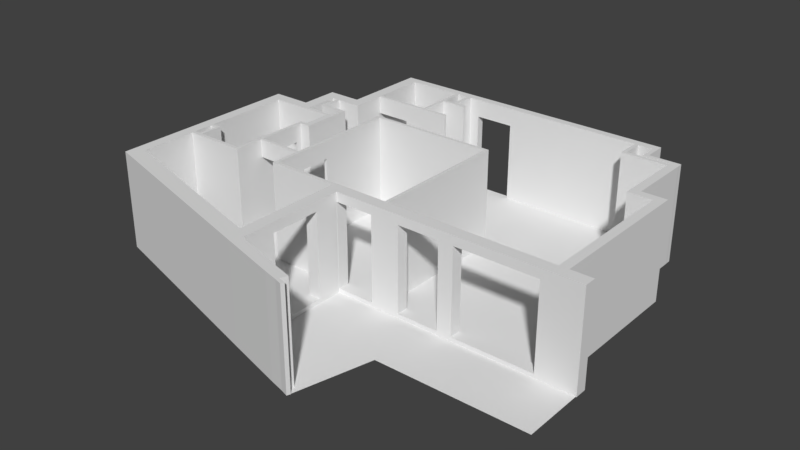 # Source: appartement6.blend  (saved by Blender 2.79.0; exported with 4.5.12 LTS)
import bpy
from mathutils import Matrix  # noqa: F401  (used for matrix-valued properties, if any)

bpy.ops.wm.read_factory_settings(use_empty=True)
scene = bpy.context.scene
scene.name = 'Scene'

# ---- collections
col_collection_1 = bpy.data.collections.new('Collection 1'); scene.collection.children.link(col_collection_1)

# ---- world
world_world = bpy.data.worlds.new('World'); scene.world = world_world
world_world.color = (0.05088, 0.05088, 0.05088)
world_world.use_sun_shadow = False
world_world.sun_shadow_jitter_overblur = 0.0
world_world.cycles.sampling_method = 'MANUAL'

# ---- meshes
me_plane_007 = bpy.data.meshes.new('Plane.007')
me_plane_007.from_pydata([(378.4, -290.3, 6.348e-06), (378.4, -136.3, 6.348e-06), (578.4, -290.3, 6.348e-06), (578.4, -136.3, 6.348e-06), (378.4, -290.3, 6.348e-06), (378.4, -136.3, 6.348e-06), (-41.08, -290.3, 6.348e-06), (-41.08, -136.3, 6.348e-06), (198.0, -136.3, 6.348e-06), (198.0, -290.3, 6.348e-06), (-41.08, -430.4, 6.348e-06), (149.3, -483.0, 7.788e-06)], [], [(0, 2, 3, 1), (1, 0, 4, 5), (9, 8, 7, 6), (0, 1, 8, 9), (11, 9, 6, 10)])
me_plane_007.use_remesh_preserve_volume = False
me_plane_007.use_remesh_preserve_attributes = False
me_plane_007.use_mirror_vertex_groups = False
me_plane_007.update()
me_plane_006 = bpy.data.meshes.new('Plane.006')
me_plane_006.from_pydata([(-188.3, -85.02, -7.51e-12), (100.0, -85.02, 0.0), (-188.3, 76.7, 1.777e-05), (100.0, 76.7, 1.777e-05), (22.43, -85.02, -2.021e-12), (22.43, 76.7, 1.777e-05), (100.0, 99.86, 4.74e-05), (22.43, 99.86, 4.74e-05)], [], [(4, 5, 3, 1), (0, 2, 5, 4), (3, 5, 7, 6)])
me_plane_006.use_remesh_preserve_volume = False
me_plane_006.use_remesh_preserve_attributes = False
me_plane_006.use_mirror_vertex_groups = False
me_plane_006.update()
me_plane_005 = bpy.data.meshes.new('Plane.005')
me_plane_005.from_pydata([(-50.55, -85.02, 0.0), (100.0, -85.02, 0.0), (-50.55, 62.81, 0.0), (100.0, 62.81, 0.0), (-50.55, 487.8, 0.0004424), (100.0, 487.8, 0.0004424), (30.3, -85.02, 0.0), (30.3, 62.81, 0.0), (30.3, 487.8, 0.0004424), (100.0, -23.65, 0.0), (-50.55, -23.65, 0.0), (30.3, -23.65, 0.0), (-163.8, 62.81, -1.309e-11), (-163.8, -23.65, -1.309e-11), (-163.8, 487.8, 0.0004424), (100.0, 189.6, 0.000132), (-50.55, 189.6, 0.000132), (30.3, 189.6, 0.000132), (-163.8, 189.6, 0.000132), (-50.55, 552.6, 0.0005099), (30.3, 552.6, 0.0005099), (-163.8, 552.6, 0.0005099)], [], [(11, 7, 3, 9), (17, 8, 5, 15), (16, 4, 8, 17), (10, 2, 7, 11), (0, 10, 11, 6), (6, 11, 9, 1), (2, 10, 13, 12), (16, 18, 14, 4), (2, 12, 18, 16), (2, 16, 17, 7), (7, 17, 15, 3), (14, 21, 19, 4), (4, 19, 20, 8)])
me_plane_005.use_remesh_preserve_volume = False
me_plane_005.use_remesh_preserve_attributes = False
me_plane_005.use_mirror_vertex_groups = False
me_plane_005.update()
me_plane_004 = bpy.data.meshes.new('Plane.004')
me_plane_004.from_pydata([(-5.748, -85.02, -2.355e-11), (104.2, -85.02, 5.76e-11), (-5.748, 136.2, 9.384e-05), (104.2, 136.2, 9.384e-05), (-370.7, -85.02, -1.771e-11), (-370.7, 136.2, 9.384e-05), (-5.748, 784.6, 0.0009235), (-370.7, 784.6, 0.0009235), (-160.6, 136.2, 9.384e-05), (-160.6, -85.02, -7.516e-12), (-160.6, 784.6, 0.0009235), (-370.7, -105.0, -2.559e-05), (-160.6, -105.0, -2.559e-05), (19.62, -85.02, -5.236e-11), (19.62, 136.2, 9.384e-05), (-81.51, -85.02, -1.102e-11), (-81.51, 136.2, 9.384e-05), (-81.51, 784.6, 0.0009235), (-5.748, -165.5, -0.000103), (19.62, -165.5, -0.000103), (-81.51, -165.5, -0.000103), (-5.748, 213.2, 0.0001924), (-370.7, 213.2, 0.0001924), (-160.6, 213.2, 0.0001924), (-81.51, 213.2, 0.0001924), (-583.0, -85.02, -6.953e-12), (-647.8, 136.2, 9.384e-05), (-577.0, -105.0, -2.559e-05), (-669.4, 213.2, 0.0001924), (-370.7, -276.6, -0.0002451), (-528.4, -276.6, -0.0002451), (-5.748, 712.7, 0.0008316), (-160.6, 712.7, 0.0008316), (-81.51, 712.7, 0.0008316), (-370.7, 712.7, 0.0008316), (7.564, 784.6, 0.0009235), (7.564, 712.7, 0.0008316)], [], [(13, 14, 3, 1), (9, 4, 5, 8), (33, 17, 6, 31), (34, 7, 10, 32), (15, 9, 8, 16), (9, 12, 11, 4), (0, 2, 14, 13), (0, 15, 16, 2), (32, 10, 17, 33), (13, 19, 18, 0), (0, 18, 20, 15), (8, 23, 24, 16), (5, 22, 23, 8), (16, 24, 21, 2), (11, 27, 25, 4), (5, 26, 28, 22), (4, 25, 26, 5), (11, 29, 30, 27), (23, 32, 33, 24), (22, 34, 32, 23), (24, 33, 31, 21), (31, 6, 35, 36)])
me_plane_004.use_remesh_preserve_volume = False
me_plane_004.use_remesh_preserve_attributes = False
me_plane_004.use_mirror_vertex_groups = False
me_plane_004.update()
me_plane_001 = bpy.data.meshes.new('Plane.001')
me_plane_001.from_pydata([(-54.0, -85.02, 0.0), (100.0, -85.02, 0.0), (-54.0, 62.81, 0.0), (100.0, 62.81, 0.0)], [], [(0, 2, 3, 1)])
me_plane_001.use_remesh_preserve_volume = False
me_plane_001.use_remesh_preserve_attributes = False
me_plane_001.use_mirror_vertex_groups = False
me_plane_001.update()
me_plane_003 = bpy.data.meshes.new('Plane.003')
me_plane_003.from_pydata([(-16.7, -10.57, 0.0), (13.3, -10.57, 0.0), (-16.7, 9.22, 0.0), (13.3, 9.22, 0.0), (-16.7, -241.8, 0.0), (13.3, -241.8, 0.0), (-16.7, -211.3, 0.0), (13.3, -211.3, 0.0), (-103.5, -241.8, 0.0), (-103.5, -211.3, 0.0), (-71.92, -211.3, 0.0), (-71.92, -241.8, 0.0), (-103.5, -340.0, 0.0), (-71.92, -340.0, 0.0), (-103.5, -310.7, 0.0), (-71.92, -310.7, 0.0), (-203.6, -340.0, 0.0), (-203.6, -310.7, 0.0), (-174.4, -310.7, 0.0), (-174.4, -340.0, 0.0), (-203.6, -773.4, 0.0), (-174.4, -773.4, 0.0), (-203.6, -806.7, 0.0), (226.4, -10.57, 0.0), (226.4, 9.22, 0.0), (189.7, -10.57, 0.0), (189.7, 9.22, 0.0), (201.0, -10.57, 0.0), (201.0, 9.22, 0.0), (189.7, -75.82, 0.0), (201.0, -75.82, 0.0), (189.7, -66.97, 0.0), (201.0, -66.97, 0.0), (226.3, -75.82, 0.0), (226.3, -66.97, 0.0), (153.0, -75.82, 0.0), (153.0, -66.97, 0.0), (153.1, 9.22, 0.0), (153.1, -10.57, 0.0), (161.7, -10.57, 0.0), (161.7, 9.22, 0.0), (161.7, -66.97, 0.0), (161.7, -75.82, 0.0), (153.0, -154.7, 0.0), (161.7, -154.7, 0.0), (153.0, -147.3, 0.0), (161.7, -147.3, 0.0), (509.1, -998.4, -8.156e-10), (-188.3, -804.1, 0.0), (286.8, -939.3, 0.0), (455.2, -983.6, -8.156e-10), (225.6, -154.7, 0.0), (225.6, -147.3, 0.0), (490.5, -993.1, -8.156e-10), (308.2, -942.4, -5.401e-11), (-203.6, -801.4, 0.0), (487.2, -1001.0, -8.156e-10), (103.2, -154.7, 0.0), (103.2, -147.3, 0.0), (497.1, -976.5, -8.156e-10), (451.9, -991.9, -8.156e-10), (461.8, -967.0, -8.156e-10), (-174.4, -331.8, 0.0), (-203.6, -790.9, 0.0), (-103.5, -331.8, 0.0), (-71.92, -331.8, 0.0), (-203.6, -331.8, 0.0), (-182.7, -791.8, 0.0), (13.3, -340.0, 0.0), (13.3, -331.8, 0.0), (-4.626, -331.8, 0.0), (-4.626, -340.0, 0.0), (13.3, -420.8, 0.0), (-4.626, -420.8, 0.0), (13.3, -411.1, 0.0), (-4.626, -411.1, 0.0), (-23.62, -420.8, 0.0), (-23.62, -411.1, 0.0), (-15.31, -420.8, 0.0), (-15.31, -411.1, 0.0), (-23.62, -435.9, 0.0), (-15.31, -435.9, 0.0), (6.132, -331.8, 0.0), (6.132, -340.0, 0.0), (6.132, -420.8, 0.0), (6.132, -411.1, 0.0), (13.3, -289.3, 0.0), (6.132, -289.3, 0.0), (6.132, -297.4, 0.0), (13.3, -297.4, 0.0), (-58.69, -289.3, 0.0), (-58.69, -297.4, 0.0), (-58.56, -241.8, 0.0), (-58.56, -211.3, 0.0), (-50.21, -241.8, 0.0), (-50.21, -211.3, 0.0), (-50.04, -297.4, 0.0), (-50.04, -289.3, 0.0), (-203.6, -562.1, 0.0), (-174.4, -562.1, 0.0), (-203.6, -570.2, 0.0), (-174.4, -570.2, 0.0), (-148.9, -562.1, 0.0), (-148.9, -570.2, 0.0), (-156.5, -570.2, 0.0), (-156.5, -562.1, 0.0), (-203.6, -621.0, 0.0), (-174.4, -621.0, 0.0), (-203.6, -630.5, 0.0), (-174.4, -630.5, 0.0), (-15.31, -621.0, 0.0), (-15.31, -630.5, 0.0), (-156.8, -630.5, 0.0), (-156.8, -621.0, 0.0), (-149.2, -630.5, 0.0), (-149.2, -621.0, 0.0), (-24.14, -630.5, 0.0), (-24.14, -621.0, 0.0), (-15.31, -514.5, 0.0), (-24.14, -514.5, 0.0), (352.6, -10.57, 0.0), (352.6, 9.22, 0.0), (327.2, -10.57, 0.0), (327.2, 9.22, 0.0), (738.3, -10.57, 0.0), (738.3, 9.22, 0.0), (727.6, -10.57, 0.0), (727.6, 9.22, 0.0), (680.3, 9.22, 0.0), (680.3, -10.57, 0.0), (690.1, -10.57, 0.0), (690.1, 9.22, 0.0), (680.3, -74.62, 0.0), (690.1, -74.62, 0.0), (738.3, -58.44, 0.0), (727.6, -58.44, 0.0), (727.6, -48.98, 0.0), (738.3, -48.98, 0.0), (819.6, -58.44, 0.0), (819.6, -48.98, 0.0), (680.3, -65.56, 0.0), (690.1, -65.56, 0.0), (819.9, -74.62, 0.0), (819.9, -65.56, 0.0), (797.1, -74.62, 0.0), (797.1, -65.56, 0.0), (797.2, -58.44, 0.0), (797.2, -48.98, 0.0), (819.9, -254.5, 0.0), (797.1, -254.5, 0.0), (797.1, -233.8, 0.0), (819.9, -233.8, 0.0), (883.9, -254.5, 0.0), (883.9, -233.8, 0.0), (860.3, -254.5, 0.0), (860.3, -233.8, 0.0), (883.9, -652.7, 0.0), (860.3, -652.7, 0.0), (860.3, -622.5, 0.0), (883.9, -622.5, 0.0), (939.0, -652.7, 0.0), (939.0, -622.5, 0.0), (286.8, -652.7, 0.0), (318.5, -622.5, 0.0), (318.5, -652.7, 0.0), (286.8, -622.5, 0.0), (429.3, -652.7, 0.0), (429.3, -622.5, 0.0), (436.9, -622.5, 0.0), (436.9, -652.7, 0.0), (429.3, -260.0, 0.0), (436.9, -260.0, 0.0), (429.3, -268.6, 0.0), (436.9, -268.6, 0.0), (102.1, -260.0, 0.0), (102.1, -268.6, 0.0), (111.0, -268.6, 0.0), (111.0, -260.0, 0.0), (102.1, -462.7, 0.0), (111.0, -462.7, 0.0), (318.5, -630.8, 0.0), (286.8, -630.8, 0.0), (102.1, -622.5, 0.0), (102.1, -630.8, 0.0), (111.0, -630.8, 0.0), (111.0, -622.5, 0.0), (102.1, -540.6, 0.0), (111.0, -540.6, 0.0), (102.1, -547.1, 0.0), (111.0, -547.1, 0.0), (111.0, -554.4, 0.0), (102.1, -554.4, 0.0), (68.53, -547.1, 0.0), (68.53, -554.4, 0.0), (318.5, -926.4, 0.0), (286.8, -926.4, 0.0), (286.8, -902.9, 0.0), (318.5, -902.6, 0.0), (303.1, -950.3, -8.08e-11), (286.8, -945.7, 0.0), (-191.1, -810.2, 0.0), (505.8, -1007.0, -8.156e-10), (-16.7, 9.22, 204.0), (-16.7, -10.57, 204.0), (13.3, -10.57, 204.0), (13.3, 9.22, 204.0), (-16.7, -241.8, 204.0), (13.3, -241.8, 204.0), (-16.7, -211.3, 204.0), (13.3, -211.3, 204.0), (-103.5, -211.3, 204.0), (-103.5, -241.8, 204.0), (-71.92, -211.3, 204.0), (-50.21, -241.8, 204.0), (-58.56, -211.3, 204.0), (-71.92, -241.8, 204.0), (-103.5, -340.0, 204.0), (-71.92, -340.0, 204.0), (-71.92, -310.7, 204.0), (-103.5, -310.7, 204.0), (-174.4, -310.7, 204.0), (-203.6, -310.7, 204.0), (-174.4, -340.0, 204.0), (-203.6, -340.0, 204.0), (-203.6, -773.4, 204.0), (-174.4, -773.4, 204.0), (-203.6, -630.5, 204.0), (-174.4, -562.1, 204.0), (-191.1, -810.2, 204.0), (-203.6, -806.7, 204.0), (-203.6, -801.4, 204.0), (497.1, -976.5, 204.0), (461.8, -967.0, 204.0), (226.4, -10.57, 204.0), (226.4, 9.22, 204.0), (201.0, -10.57, 204.0), (153.1, 9.22, 204.0), (161.7, -10.57, 204.0), (189.7, -10.57, 204.0), (201.0, 9.22, 204.0), (189.7, 9.22, 204.0), (189.7, -75.82, 204.0), (201.0, -75.82, 204.0), (189.7, -66.97, 204.0), (201.0, -66.97, 204.0), (226.3, -75.82, 204.0), (226.3, -66.97, 204.0), (153.0, -66.97, 204.0), (153.0, -75.82, 204.0), (161.7, -66.97, 204.0), (161.7, -75.82, 204.0), (161.7, 9.22, 204.0), (153.1, -10.57, 204.0), (153.0, -154.7, 204.0), (161.7, -154.7, 204.0), (153.0, -147.3, 204.0), (161.7, -147.3, 204.0), (509.1, -998.4, 204.0), (490.5, -993.1, 204.0), (487.2, -1001.0, 204.0), (505.8, -1007.0, 204.0), (225.6, -154.7, 204.0), (225.6, -147.3, 204.0), (103.2, -147.3, 204.0), (103.2, -154.7, 204.0), (318.5, -926.4, 204.0), (303.1, -950.3, 204.0), (286.8, -945.7, 204.0), (-71.92, -331.8, 204.0), (451.9, -991.9, 204.0), (-203.6, -790.9, 204.0), (13.3, -340.0, 204.0), (13.3, -331.8, 204.0), (6.132, -331.8, 204.0), (-4.626, -340.0, 204.0), (-4.626, -331.8, 204.0), (6.132, -420.8, 204.0), (-4.626, -420.8, 204.0), (13.3, -411.1, 204.0), (13.3, -420.8, 204.0), (-4.626, -411.1, 204.0), (-23.62, -420.8, 204.0), (-23.62, -411.1, 204.0), (-15.31, -420.8, 204.0), (-15.31, -411.1, 204.0), (-15.31, -435.9, 204.0), (-23.62, -435.9, 204.0), (6.132, -289.3, 204.0), (13.3, -289.3, 204.0), (6.132, -297.4, 204.0), (13.3, -297.4, 204.0), (-58.69, -297.4, 204.0), (-58.69, -289.3, 204.0), (-50.04, -297.4, 204.0), (-50.04, -289.3, 204.0), (-58.56, -241.8, 204.0), (-50.21, -211.3, 204.0), (-203.6, -562.1, 204.0), (-174.4, -570.2, 204.0), (-203.6, -570.2, 204.0), (-174.4, -621.0, 204.0), (-148.9, -570.2, 204.0), (-148.9, -562.1, 204.0), (-156.5, -570.2, 204.0), (-156.5, -562.1, 204.0), (-203.6, -621.0, 204.0), (-174.4, -630.5, 204.0), (-15.31, -630.5, 204.0), (-15.31, -621.0, 204.0), (-24.14, -630.5, 204.0), (-156.8, -621.0, 204.0), (-156.8, -630.5, 204.0), (-149.2, -621.0, 204.0), (-149.2, -630.5, 204.0), (-24.14, -621.0, 204.0), (-15.31, -514.5, 204.0), (-24.14, -514.5, 204.0), (352.6, -10.57, 204.0), (352.6, 9.22, 204.0), (327.2, -10.57, 204.0), (327.2, 9.22, 204.0), (738.3, -10.57, 204.0), (738.3, 9.22, 204.0), (727.6, -10.57, 204.0), (680.3, 9.22, 204.0), (690.1, -10.57, 204.0), (727.6, 9.22, 204.0), (690.1, 9.22, 204.0), (680.3, -10.57, 204.0), (680.3, -74.62, 204.0), (690.1, -74.62, 204.0), (680.3, -65.56, 204.0), (690.1, -65.56, 204.0), (727.6, -58.44, 204.0), (738.3, -58.44, 204.0), (727.6, -48.98, 204.0), (738.3, -48.98, 204.0), (819.6, -58.44, 204.0), (819.6, -48.98, 204.0), (797.2, -58.44, 204.0), (797.2, -48.98, 204.0), (819.9, -74.62, 204.0), (819.9, -65.56, 204.0), (797.1, -74.62, 204.0), (797.1, -65.56, 204.0), (797.1, -254.5, 204.0), (819.9, -254.5, 204.0), (797.1, -233.8, 204.0), (819.9, -233.8, 204.0), (883.9, -254.5, 204.0), (883.9, -233.8, 204.0), (860.3, -254.5, 204.0), (860.3, -233.8, 204.0), (860.3, -652.7, 204.0), (883.9, -652.7, 204.0), (860.3, -622.5, 204.0), (883.9, -622.5, 204.0), (939.0, -652.7, 204.0), (939.0, -622.5, 204.0), (429.3, -652.7, 204.0), (318.5, -652.7, 204.0), (436.9, -622.5, 204.0), (436.9, -652.7, 204.0), (318.5, -622.5, 204.0), (318.5, -630.8, 204.0), (318.5, -902.6, 204.0), (286.8, -652.7, 204.0), (286.8, -902.9, 204.0), (286.8, -622.5, 204.0), (429.3, -622.5, 204.0), (429.3, -260.0, 204.0), (436.9, -260.0, 204.0), (429.3, -268.6, 204.0), (436.9, -268.6, 204.0), (102.1, -268.6, 204.0), (102.1, -260.0, 204.0), (111.0, -268.6, 204.0), (111.0, -260.0, 204.0), (111.0, -462.7, 204.0), (102.1, -462.7, 204.0), (286.8, -630.8, 204.0), (102.1, -622.5, 204.0), (102.1, -630.8, 204.0), (111.0, -630.8, 204.0), (111.0, -622.5, 204.0), (102.1, -540.6, 204.0), (111.0, -540.6, 204.0), (102.1, -547.1, 204.0), (111.0, -554.4, 204.0), (102.1, -554.4, 204.0), (111.0, -547.1, 204.0), (68.53, -554.4, 204.0), (68.53, -547.1, 204.0), (-203.6, -331.8, 204.0), (13.3, -147.3, 0.0), (-16.7, -147.3, 0.0), (13.3, -147.3, 204.0), (-16.7, -147.3, 204.0), (-16.7, -154.7, 0.0), (-16.7, -154.7, 204.0), (13.3, -154.7, 0.0), (13.3, -154.7, 204.0), (6.234, -10.57, 0.0), (6.234, 9.22, 0.0), (6.234, -241.8, 0.0), (6.234, -211.3, 0.0), (6.234, 9.22, 204.0), (6.234, -241.8, 204.0), (6.234, -147.3, 0.0), (6.234, -154.7, 0.0), (-15.31, -547.1, 0.0), (-24.14, -547.1, 0.0), (-15.31, -547.1, 204.0), (-24.14, -547.1, 204.0), (-24.14, -554.4, 0.0), (-24.14, -554.4, 204.0), (-15.31, -554.4, 0.0), (-15.31, -554.4, 204.0), (-16.7, 9.22, 250.0), (-16.7, -10.57, 250.0), (13.3, -10.57, 250.0), (13.3, 9.22, 250.0), (-16.7, -241.8, 250.0), (13.3, -241.8, 250.0), (-16.7, -211.3, 250.0), (13.3, -211.3, 250.0), (-103.5, -211.3, 250.0), (-103.5, -241.8, 250.0), (-71.92, -211.3, 250.0), (-50.21, -241.8, 250.0), (-58.56, -211.3, 250.0), (-71.92, -241.8, 250.0), (-103.5, -340.0, 250.0), (-71.92, -340.0, 250.0), (-71.92, -310.7, 250.0), (-103.5, -310.7, 250.0), (-174.4, -310.7, 250.0), (-203.6, -310.7, 250.0), (-174.4, -340.0, 250.0), (-203.6, -340.0, 250.0), (-174.4, -331.8, 250.0), (-203.6, -773.4, 250.0), (-174.4, -773.4, 250.0), (-203.6, -630.5, 250.0), (-174.4, -562.1, 250.0), (-191.1, -810.2, 250.0), (-203.6, -806.7, 250.0), (-203.6, -801.4, 250.0), (497.1, -976.5, 250.0), (461.8, -967.0, 250.0), (226.4, -10.57, 250.0), (226.4, 9.22, 250.0), (201.0, -10.57, 250.0), (153.1, 9.22, 250.0), (161.7, -10.57, 250.0), (189.7, -10.57, 250.0), (201.0, 9.22, 250.0), (189.7, 9.22, 250.0), (189.7, -75.82, 250.0), (201.0, -75.82, 250.0), (189.7, -66.97, 250.0), (201.0, -66.97, 250.0), (226.3, -75.82, 250.0), (226.3, -66.97, 250.0), (153.0, -66.97, 250.0), (153.0, -75.82, 250.0), (161.7, -66.97, 250.0), (161.7, -75.82, 250.0), (161.7, 9.22, 250.0), (153.1, -10.57, 250.0), (153.0, -154.7, 250.0), (161.7, -154.7, 250.0), (153.0, -147.3, 250.0), (161.7, -147.3, 250.0), (509.1, -998.4, 250.0), (490.5, -993.1, 250.0), (487.2, -1001.0, 250.0), (505.8, -1007.0, 250.0), (308.2, -942.4, 250.0), (286.8, -939.3, 250.0), (225.6, -154.7, 250.0), (225.6, -147.3, 250.0), (455.2, -983.6, 250.0), (-188.3, -804.1, 250.0), (103.2, -147.3, 250.0), (103.2, -154.7, 250.0), (-182.7, -791.8, 250.0), (286.8, -926.4, 250.0), (318.5, -926.4, 250.0), (303.1, -950.3, 250.0), (286.8, -945.7, 250.0), (-103.5, -331.8, 250.0), (-71.92, -331.8, 250.0), (451.9, -991.9, 250.0), (-203.6, -790.9, 250.0), (13.3, -340.0, 250.0), (13.3, -331.8, 250.0), (6.132, -331.8, 250.0), (-4.626, -340.0, 250.0), (6.132, -340.0, 250.0), (-4.626, -331.8, 250.0), (6.132, -420.8, 250.0), (-4.626, -420.8, 250.0), (13.3, -411.1, 250.0), (13.3, -420.8, 250.0), (-4.626, -411.1, 250.0), (6.132, -411.1, 250.0), (-23.62, -420.8, 250.0), (-23.62, -411.1, 250.0), (-15.31, -420.8, 250.0), (-15.31, -411.1, 250.0), (-15.31, -435.9, 250.0), (-23.62, -435.9, 250.0), (6.132, -289.3, 250.0), (13.3, -289.3, 250.0), (6.132, -297.4, 250.0), (13.3, -297.4, 250.0), (-58.69, -297.4, 250.0), (-58.69, -289.3, 250.0), (-50.04, -297.4, 250.0), (-50.04, -289.3, 250.0), (-58.56, -241.8, 250.0), (-50.21, -211.3, 250.0), (-203.6, -562.1, 250.0), (-174.4, -570.2, 250.0), (-203.6, -570.2, 250.0), (-174.4, -621.0, 250.0), (-148.9, -570.2, 250.0), (-148.9, -562.1, 250.0), (-156.5, -570.2, 250.0), (-156.5, -562.1, 250.0), (-203.6, -621.0, 250.0), (-174.4, -630.5, 250.0), (-15.31, -630.5, 250.0), (-15.31, -621.0, 250.0), (-24.14, -630.5, 250.0), (-156.8, -621.0, 250.0), (-156.8, -630.5, 250.0), (-149.2, -621.0, 250.0), (-149.2, -630.5, 250.0), (-24.14, -621.0, 250.0), (-15.31, -514.5, 250.0), (-24.14, -514.5, 250.0), (352.6, -10.57, 250.0), (352.6, 9.22, 250.0), (327.2, -10.57, 250.0), (327.2, 9.22, 250.0), (738.3, -10.57, 250.0), (738.3, 9.22, 250.0), (727.6, -10.57, 250.0), (680.3, 9.22, 250.0), (690.1, -10.57, 250.0), (727.6, 9.22, 250.0), (690.1, 9.22, 250.0), (680.3, -10.57, 250.0), (680.3, -74.62, 250.0), (690.1, -74.62, 250.0), (680.3, -65.56, 250.0), (690.1, -65.56, 250.0), (727.6, -58.44, 250.0), (738.3, -58.44, 250.0), (727.6, -48.98, 250.0), (738.3, -48.98, 250.0), (819.6, -58.44, 250.0), (819.6, -48.98, 250.0), (797.2, -58.44, 250.0), (797.2, -48.98, 250.0), (819.9, -74.62, 250.0), (819.9, -65.56, 250.0), (797.1, -74.62, 250.0), (797.1, -65.56, 250.0), (797.1, -254.5, 250.0), (819.9, -254.5, 250.0), (797.1, -233.8, 250.0), (819.9, -233.8, 250.0), (883.9, -254.5, 250.0), (883.9, -233.8, 250.0), (860.3, -254.5, 250.0), (860.3, -233.8, 250.0), (860.3, -652.7, 250.0), (883.9, -652.7, 250.0), (860.3, -622.5, 250.0), (883.9, -622.5, 250.0), (939.0, -652.7, 250.0), (939.0, -622.5, 250.0), (429.3, -652.7, 250.0), (318.5, -652.7, 250.0), (436.9, -622.5, 250.0), (436.9, -652.7, 250.0), (318.5, -622.5, 250.0), (318.5, -630.8, 250.0), (318.5, -902.6, 250.0), (286.8, -652.7, 250.0), (286.8, -902.9, 250.0), (286.8, -622.5, 250.0), (429.3, -622.5, 250.0), (429.3, -260.0, 250.0), (436.9, -260.0, 250.0), (429.3, -268.6, 250.0), (436.9, -268.6, 250.0), (102.1, -268.6, 250.0), (102.1, -260.0, 250.0), (111.0, -268.6, 250.0), (111.0, -260.0, 250.0), (111.0, -462.7, 250.0), (102.1, -462.7, 250.0), (286.8, -630.8, 250.0), (102.1, -622.5, 250.0), (102.1, -630.8, 250.0), (111.0, -630.8, 250.0), (111.0, -622.5, 250.0), (102.1, -540.6, 250.0), (111.0, -540.6, 250.0), (102.1, -547.1, 250.0), (111.0, -554.4, 250.0), (102.1, -554.4, 250.0), (111.0, -547.1, 250.0), (68.53, -554.4, 250.0), (68.53, -547.1, 250.0), (-203.6, -331.8, 250.0), (13.3, -147.3, 250.0), (-16.7, -147.3, 250.0), (-16.7, -154.7, 250.0), (13.3, -154.7, 250.0), (6.234, -10.57, 250.0), (6.234, 9.22, 250.0), (6.234, -241.8, 250.0), (6.234, -211.3, 250.0), (6.234, -147.3, 250.0), (6.234, -154.7, 250.0), (-15.31, -547.1, 250.0), (-24.14, -547.1, 250.0), (-24.14, -554.4, 250.0), (-15.31, -554.4, 250.0), (596.1, -668.9, 10.38), (633.4, -652.7, 225.6), (633.4, -622.5, 225.6), (633.4, -652.7, 10.38), (633.4, -622.5, 10.38), (839.9, -622.5, 10.38), (839.9, -652.7, 10.38), (839.9, -652.7, 225.6), (839.9, -622.5, 225.6), (839.9, -652.7, 204.0), (839.9, -622.5, 204.0), (633.4, -652.7, 204.0), (633.4, -622.5, 204.0), (490.2, -622.5, 225.6), (490.2, -652.7, 225.6), (490.2, -622.5, 10.38), (490.2, -652.7, 10.38), (596.1, -622.5, 10.38), (596.1, -652.7, 10.38), (596.1, -622.5, 225.6), (596.1, -652.7, 225.6), (596.1, -652.7, 204.0), (596.1, -622.5, 204.0), (490.2, -652.7, 204.0), (490.2, -622.5, 204.0), (318.5, -715.0, 225.6), (286.8, -715.0, 225.6), (318.5, -841.6, 10.38), (286.8, -841.6, 10.38), (318.5, -715.0, 10.38), (286.8, -715.0, 10.38), (318.5, -841.6, 225.6), (286.8, -841.6, 225.6), (318.5, -715.0, 204.0), (286.8, -715.0, 204.0), (318.5, -841.6, 204.0), (286.8, -841.6, 204.0), (318.9, -622.5, 225.6), (318.9, -652.7, 225.6), (416.7, -622.5, 10.38), (416.7, -652.7, 10.38), (318.9, -622.5, 10.38), (318.9, -652.7, 10.38), (416.7, -652.7, 225.6), (416.7, -622.5, 225.6), (318.9, -622.5, 204.0), (318.9, -652.7, 204.0), (416.7, -622.5, 204.0), (416.7, -652.7, 204.0)], [], [(402, 403, 3, 1), (405, 404, 4, 6), (409, 405, 6, 398), (11, 8, 9, 10), (92, 11, 10, 93), (65, 13, 12, 64), (11, 15, 14, 8), (62, 66, 17, 18), (64, 62, 18, 14), (109, 21, 20, 108), (195, 67, 21, 196), (28, 24, 23, 27), (40, 26, 25, 39), (26, 28, 27, 25), (32, 30, 29, 31), (27, 32, 31, 25), (32, 34, 33, 30), (42, 35, 36, 41), (3, 37, 38, 1), (37, 40, 39, 38), (29, 42, 41, 31), (41, 36, 38, 39), (67, 195, 49, 48), (42, 46, 45, 35), (46, 44, 43, 45), (22, 55, 48, 200), (54, 49, 195, 194), (194, 61, 50, 54), (46, 52, 51, 44), (43, 57, 58, 45), (12, 19, 62, 64), (19, 16, 66, 62), (15, 65, 64, 14), (50, 53, 56, 60), (63, 20, 21, 67), (48, 49, 199, 200), (55, 63, 67, 48), (83, 82, 69, 68), (13, 65, 70, 71), (85, 74, 72, 84), (83, 68, 74, 85), (79, 78, 76, 77), (75, 73, 78, 79), (76, 78, 81, 80), (71, 83, 85, 75), (75, 85, 84, 73), (71, 70, 82, 83), (89, 88, 87, 86), (69, 82, 88, 89), (97, 96, 91, 90), (94, 92, 93, 95), (4, 94, 95, 6), (87, 88, 96, 97), (94, 97, 90, 92), (19, 99, 98, 16), (99, 101, 100, 98), (105, 102, 103, 104), (99, 105, 104, 101), (101, 107, 106, 100), (107, 109, 108, 106), (117, 110, 111, 116), (107, 113, 112, 109), (113, 115, 114, 112), (104, 103, 115, 113), (115, 117, 116, 114), (411, 119, 118, 410), (123, 121, 120, 122), (127, 125, 124, 126), (131, 127, 126, 130), (121, 128, 129, 120), (128, 131, 130, 129), (141, 133, 132, 140), (137, 134, 135, 136), (124, 137, 136, 126), (147, 139, 138, 146), (130, 141, 140, 129), (145, 143, 142, 144), (141, 145, 144, 133), (137, 147, 146, 134), (146, 138, 143, 145), (151, 148, 149, 150), (142, 151, 150, 144), (155, 153, 152, 154), (151, 155, 154, 148), (159, 156, 157, 158), (152, 159, 158, 154), (159, 161, 160, 156), (158, 157, 169, 168), (164, 162, 181, 180), (168, 169, 166, 167), (166, 164, 163, 167), (173, 172, 170, 171), (168, 167, 172, 173), (177, 176, 175, 174), (170, 172, 176, 177), (175, 176, 179, 178), (163, 180, 181, 165), (185, 184, 183, 182), (165, 181, 184, 185), (189, 188, 186, 187), (190, 191, 188, 189), (185, 182, 191, 190), (188, 191, 193, 192), (197, 194, 195, 196), (197, 196, 162, 164), (54, 50, 60, 198), (198, 199, 49, 54), (61, 59, 53, 50), (53, 47, 201, 56), (221, 393, 619, 437), (397, 399, 622, 621), (217, 274, 498, 433), (323, 335, 561, 549), (393, 223, 439, 619), (271, 272, 496, 495), (336, 321, 547, 562), (268, 218, 434, 492), (224, 270, 494, 441), (335, 333, 559, 561), (333, 334, 560, 559), (367, 225, 442, 593), (332, 325, 551, 558), (228, 267, 490, 445), (203, 397, 621, 419), (331, 329, 555, 557), (269, 259, 476, 493), (329, 330, 556, 555), (270, 230, 447, 494), (258, 231, 448, 475), (326, 327, 553, 552), (266, 269, 493, 489), (234, 451, 546, 320), (232, 265, 488, 449), (319, 545, 450, 233), (267, 266, 489, 490), (265, 365, 591, 488), (317, 328, 554, 543), (380, 366, 592, 606), (327, 324, 550, 553), (322, 326, 552, 548), (325, 323, 549, 551), (387, 392, 618, 613), (324, 318, 544, 550), (391, 389, 615, 617), (264, 253, 470, 485), (321, 322, 548, 547), (255, 263, 484, 472), (389, 381, 607, 615), (318, 320, 546, 544), (388, 390, 616, 614), (319, 317, 543, 545), (390, 386, 612, 616), (415, 314, 540, 632), (412, 315, 541, 630), (384, 388, 614, 610), (262, 256, 473, 481), (385, 387, 613, 611), (254, 261, 480, 471), (261, 262, 481, 480), (313, 309, 535, 539), (260, 257, 474, 477), (312, 301, 527, 538), (383, 380, 606, 609), (259, 260, 477, 476), (303, 310, 536, 529), (368, 384, 610, 594), (257, 258, 475, 474), (382, 383, 609, 608), (314, 312, 538, 540), (381, 382, 608, 607), (311, 313, 539, 537), (248, 255, 472, 465), (256, 250, 467, 473), (364, 363, 589, 590), (306, 311, 537, 532), (374, 379, 605, 600), (253, 254, 471, 470), (310, 300, 526, 536), (378, 376, 602, 604), (252, 247, 464, 469), (309, 307, 533, 535), (249, 237, 454, 466), (307, 308, 534, 533), (377, 375, 601, 603), (225, 306, 532, 442), (376, 372, 598, 602), (243, 249, 466, 460), (305, 226, 443, 531), (370, 377, 603, 596), (240, 251, 468, 457), (375, 374, 600, 601), (299, 305, 531, 525), (373, 371, 597, 599), (204, 252, 469, 420), (412, 630, 618, 392), (302, 304, 530, 528), (372, 369, 595, 598), (251, 236, 453, 468), (391, 617, 633, 417), (298, 303, 529, 524), (361, 373, 599, 587), (250, 241, 458, 467), (304, 227, 444, 530), (371, 370, 596, 597), (247, 248, 465, 464), (301, 302, 528, 527), (246, 244, 461, 463), (369, 681, 678, 671, 679, 363, 589, 595), (242, 245, 462, 459), (308, 417, 633, 534), (300, 298, 524, 526), (245, 246, 463, 462), (297, 299, 525, 523), (413, 415, 632, 631), (359, 362, 588, 585), (363, 368, 594, 589), (238, 243, 460, 455), (223, 297, 523, 439), (17, 66, 393, 221), (138, 139, 338, 337), (2, 0, 203, 202), (147, 137, 336, 340), (73, 84, 276, 277), (70, 65, 268, 275), (129, 140, 331, 328), (72, 74, 278, 279), (71, 75, 280, 274), (403, 2, 202, 406), (74, 68, 271, 278), (404, 5, 207, 407), (142, 143, 342, 341), (394, 1, 204, 396), (145, 141, 332, 344), (77, 76, 281, 282), (398, 6, 208, 399), (133, 144, 343, 330), (5, 7, 209, 207), (75, 79, 284, 280), (78, 73, 277, 283), (9, 8, 211, 210), (134, 146, 339, 334), (79, 77, 282, 284), (10, 9, 210, 212), (139, 147, 340, 338), (94, 4, 206, 213), (80, 81, 285, 286), (93, 10, 212, 214), (146, 145, 344, 339), (81, 78, 283, 285), (143, 138, 337, 342), (76, 80, 286, 281), (149, 148, 346, 345), (82, 70, 275, 273), (12, 13, 217, 216), (150, 149, 345, 347), (15, 11, 215, 218), (151, 142, 341, 348), (84, 72, 279, 276), (8, 14, 219, 211), (144, 150, 347, 343), (18, 17, 221, 220), (19, 12, 216, 222), (152, 153, 350, 349), (14, 18, 220, 219), (86, 87, 287, 288), (155, 151, 348, 352), (148, 154, 351, 346), (69, 89, 290, 272), (153, 155, 352, 350), (88, 82, 273, 289), (108, 20, 224, 226), (89, 86, 288, 290), (99, 19, 222, 227), (157, 156, 354, 353), (22, 200, 228, 229), (90, 91, 291, 292), (55, 22, 229, 230), (159, 152, 349, 356), (91, 96, 293, 291), (59, 61, 232, 231), (154, 158, 355, 351), (87, 97, 294, 287), (23, 24, 234, 233), (11, 92, 295, 215), (27, 23, 233, 235), (95, 93, 214, 296), (37, 3, 205, 236), (160, 161, 358, 357), (39, 25, 238, 237), (156, 160, 357, 354), (28, 26, 240, 239), (161, 159, 356, 358), (6, 95, 296, 208), (164, 166, 359, 682, 674, 676, 680, 360), (158, 168, 361, 658, 649, 651, 656, 646, 638, 639, 644, 355), (96, 88, 289, 293), (24, 28, 239, 234), (169, 157, 353, 643, 640, 637, 645, 655, 652, 650, 657, 362), (163, 164, 360, 363), (29, 30, 242, 241), (164, 180, 364, 360), (92, 90, 292, 295), (197, 164, 360, 667, 663, 661, 669, 365), (97, 94, 213, 294), (32, 27, 235, 244), (162, 196, 367, 670, 662, 664, 668, 366), (16, 98, 297, 223), (25, 31, 243, 238), (163, 165, 368, 363), (166, 169, 362, 359), (98, 100, 299, 297), (33, 34, 246, 245), (107, 101, 298, 300), (30, 33, 245, 242), (167, 163, 363, 679, 675, 673, 681, 369), (34, 32, 244, 246), (103, 102, 302, 301), (36, 35, 248, 247), (171, 170, 370, 371), (105, 99, 227, 304), (42, 29, 241, 250), (168, 173, 373, 361), (101, 104, 303, 298), (40, 37, 236, 251), (172, 167, 369, 372), (102, 105, 304, 302), (1, 38, 252, 204), (173, 171, 371, 373), (100, 106, 305, 299), (174, 175, 374, 375), (26, 40, 251, 240), (170, 177, 377, 370), (106, 108, 226, 305), (31, 41, 249, 243), (176, 172, 372, 376), (21, 109, 306, 225), (177, 174, 375, 377), (111, 110, 308, 307), (41, 39, 237, 249), (178, 179, 378, 379), (116, 111, 307, 309), (38, 36, 247, 252), (179, 176, 376, 378), (113, 107, 300, 310), (43, 44, 254, 253), (175, 178, 379, 374), (109, 112, 311, 306), (180, 163, 363, 364), (46, 42, 250, 256), (35, 45, 255, 248), (112, 114, 313, 311), (182, 183, 382, 381), (117, 115, 312, 314), (183, 184, 383, 382), (47, 53, 258, 257), (165, 185, 384, 368), (104, 113, 310, 303), (56, 201, 260, 259), (184, 181, 380, 383), (115, 103, 301, 312), (201, 47, 257, 260), (114, 116, 309, 313), (51, 52, 262, 261), (187, 186, 385, 386), (44, 51, 261, 254), (186, 188, 387, 385), (118, 119, 316, 315), (52, 46, 256, 262), (185, 190, 388, 384), (410, 118, 315, 412), (414, 117, 314, 415), (189, 187, 386, 390), (122, 120, 317, 319), (190, 189, 390, 388), (121, 123, 320, 318), (58, 57, 264, 263), (191, 182, 381, 389), (123, 122, 319, 320), (45, 58, 263, 255), (124, 125, 322, 321), (57, 43, 253, 264), (192, 193, 391, 392), (193, 191, 389, 391), (128, 121, 318, 324), (188, 192, 392, 387), (130, 126, 323, 325), (125, 127, 326, 322), (131, 128, 324, 327), (181, 162, 366, 380), (120, 129, 328, 317), (194, 197, 365, 265), (199, 198, 266, 267), (61, 194, 265, 232), (198, 60, 269, 266), (127, 131, 327, 326), (53, 59, 231, 258), (63, 55, 230, 270), (132, 133, 330, 329), (60, 56, 259, 269), (140, 132, 329, 331), (200, 199, 267, 228), (141, 130, 325, 332), (196, 21, 225, 367), (135, 134, 334, 333), (136, 135, 333, 335), (20, 63, 270, 224), (65, 15, 218, 268), (137, 124, 321, 336), (68, 69, 272, 271), (66, 16, 223, 393), (126, 136, 335, 323), (13, 71, 274, 217), (366, 668, 660, 666, 670, 367, 593, 592), (0, 395, 397, 203), (400, 394, 396, 401), (244, 235, 452, 461), (402, 408, 395, 0), (7, 400, 401, 209), (395, 398, 399, 397), (294, 213, 429, 520), (408, 409, 398, 395), (365, 669, 665, 659, 667, 360, 586, 591), (394, 400, 409, 408), (295, 292, 518, 521), (1, 394, 408, 402), (360, 364, 590, 586), (4, 404, 407, 206), (3, 403, 406, 205), (241, 242, 459, 458), (363, 360, 586, 589), (316, 413, 631, 542), (400, 7, 405, 409), (7, 5, 404, 405), (0, 2, 403, 402), (624, 420, 421, 625), (362, 657, 648, 654, 655, 645, 635, 641, 643, 353, 579, 588), (234, 239, 456, 451), (119, 411, 413, 316), (416, 410, 412, 417), (293, 289, 515, 519), (414, 411, 410, 416), (117, 414, 416, 110), (355, 644, 642, 636, 646, 656, 653, 647, 658, 361, 587, 581), (110, 416, 417, 308), (411, 414, 415, 413), (360, 680, 672, 677, 682, 359, 585, 586), (627, 424, 422, 626), (629, 622, 424, 627), (431, 428, 426, 427), (521, 430, 428, 431), (492, 491, 432, 433), (431, 427, 435, 434), (440, 436, 437, 619), (491, 435, 436, 440), (532, 443, 441, 442), (487, 593, 442, 486), (456, 452, 450, 451), (468, 454, 455, 457), (457, 455, 452, 456), (461, 460, 458, 459), (452, 455, 460, 461), (461, 459, 462, 463), (467, 466, 464, 465), (421, 420, 469, 453), (453, 469, 454, 468), (458, 460, 466, 467), (466, 454, 469, 464), (486, 483, 479, 487), (467, 465, 472, 473), (473, 472, 470, 471), (446, 445, 483, 447), (478, 488, 487, 479), (488, 478, 482, 449), (473, 471, 480, 481), (470, 472, 484, 485), (432, 491, 440, 438), (438, 440, 619, 439), (434, 435, 491, 492), (482, 493, 476, 475), (494, 486, 442, 441), (483, 445, 490, 479), (447, 483, 486, 494), (499, 495, 496, 497), (433, 498, 500, 492), (506, 501, 504, 503), (499, 506, 503, 495), (510, 508, 507, 509), (505, 510, 509, 502), (507, 512, 511, 509), (498, 505, 506, 499), (505, 502, 501, 506), (498, 499, 497, 500), (516, 514, 513, 515), (496, 516, 515, 497), (520, 518, 517, 519), (429, 522, 430, 521), (422, 424, 522, 429), (513, 520, 519, 515), (429, 521, 518, 520), (438, 439, 523, 444), (444, 523, 525, 524), (530, 529, 527, 528), (444, 524, 529, 530), (524, 525, 531, 526), (526, 531, 443, 532), (540, 535, 533, 534), (526, 532, 537, 536), (536, 537, 539, 538), (529, 536, 538, 527), (538, 539, 535, 540), (631, 630, 541, 542), (546, 545, 543, 544), (552, 549, 547, 548), (553, 551, 549, 552), (544, 543, 554, 550), (550, 554, 551, 553), (558, 557, 555, 556), (562, 561, 559, 560), (547, 549, 561, 562), (566, 565, 563, 564), (551, 554, 557, 558), (570, 569, 567, 568), (558, 556, 569, 570), (562, 560, 565, 566), (565, 570, 568, 563), (574, 573, 571, 572), (567, 569, 573, 574), (578, 577, 575, 576), (574, 572, 577, 578), (582, 581, 579, 580), (575, 577, 581, 582), (582, 580, 583, 584), (581, 587, 588, 579), (586, 590, 606, 592), (587, 595, 585, 588), (585, 595, 589, 586), (599, 597, 596, 598), (587, 599, 598, 595), (603, 601, 600, 602), (596, 603, 602, 598), (600, 605, 604, 602), (589, 594, 606, 590), (610, 607, 608, 609), (594, 610, 609, 606), (616, 612, 611, 613), (614, 616, 613, 615), (610, 614, 615, 607), (613, 618, 617, 615), (591, 593, 487, 488), (591, 586, 592, 593), (478, 489, 493, 482), (489, 478, 479, 490), (449, 482, 475, 448), (475, 476, 477, 474), (545, 546, 451, 450), (624, 419, 621, 628), (628, 621, 622, 629), (484, 620, 623, 485), (620, 628, 629, 623), (420, 624, 628, 620), (623, 629, 627, 425), (425, 627, 626, 423), (419, 624, 625, 418), (512, 542, 541, 511), (605, 611, 612, 604), (632, 633, 630, 631), (540, 534, 633, 632), (618, 630, 633, 617), (337, 338, 564, 563), (209, 401, 623, 425), (202, 203, 419, 418), (340, 336, 562, 566), (277, 276, 501, 502), (275, 268, 492, 500), (328, 331, 557, 554), (279, 278, 503, 504), (274, 280, 505, 498), (406, 202, 418, 625), (278, 271, 495, 503), (396, 620, 484, 263), (407, 207, 423, 626), (341, 342, 568, 567), (264, 485, 623, 401), (396, 204, 420, 620), (344, 332, 558, 570), (282, 281, 507, 508), (399, 208, 424, 622), (330, 343, 569, 556), (207, 209, 425, 423), (280, 284, 510, 505), (283, 277, 502, 509), (210, 211, 427, 426), (334, 339, 565, 560), (284, 282, 508, 510), (205, 406, 625, 421), (212, 210, 426, 428), (338, 340, 566, 564), (206, 407, 626, 422), (213, 206, 422, 429), (214, 212, 428, 430), (339, 344, 570, 565), (285, 283, 509, 511), (342, 337, 563, 568), (281, 286, 512, 507), (345, 346, 572, 571), (273, 275, 500, 497), (216, 217, 433, 432), (347, 345, 571, 573), (218, 215, 431, 434), (348, 341, 567, 574), (276, 279, 504, 501), (211, 219, 435, 427), (343, 347, 573, 569), (220, 221, 437, 436), (222, 216, 432, 438), (349, 350, 576, 575), (219, 220, 436, 435), (288, 287, 513, 514), (352, 348, 574, 578), (346, 351, 577, 572), (272, 290, 516, 496), (350, 352, 578, 576), (289, 273, 497, 515), (226, 224, 441, 443), (290, 288, 514, 516), (227, 222, 438, 444), (353, 354, 580, 579), (229, 228, 445, 446), (292, 291, 517, 518), (230, 229, 446, 447), (356, 349, 575, 582), (291, 293, 519, 517), (231, 232, 449, 448), (351, 355, 581, 577), (287, 294, 520, 513), (215, 295, 521, 431), (285, 511, 541, 315), (235, 233, 450, 452), (296, 214, 430, 522), (316, 542, 512, 286), (236, 205, 421, 453), (357, 358, 584, 583), (378, 604, 612, 386), (237, 238, 455, 454), (354, 357, 583, 580), (385, 611, 605, 379), (239, 240, 457, 456), (358, 356, 582, 584), (208, 296, 522, 424), (638, 637, 645, 635, 636, 646), (640, 639, 644, 642, 641, 643), (639, 640, 637, 638), (636, 635, 641, 642), (649, 650, 657, 648, 647, 658), (652, 651, 656, 653, 654, 655), (651, 652, 650, 649), (647, 648, 654, 653), (662, 661, 669, 665, 666, 670), (663, 664, 668, 660, 659, 667), (664, 663, 661, 662), (666, 665, 659, 660), (674, 673, 681, 678, 677, 682), (675, 676, 680, 672, 671, 679), (676, 675, 673, 674), (677, 678, 671, 672)])
me_plane_003.use_remesh_preserve_volume = False
me_plane_003.use_remesh_preserve_attributes = False
me_plane_003.use_mirror_vertex_groups = False
me_plane_003.update()

# ---- objects
ob_terasse = bpy.data.objects.new('Terasse', me_plane_007)
ob_bathroom_floor = bpy.data.objects.new('bathroom floor', me_plane_006)
ob_kitchen_floor = bpy.data.objects.new('kitchen floor', me_plane_005)
ob_wooden_floor = bpy.data.objects.new('wooden floor', me_plane_004)
ob_wc_floor = bpy.data.objects.new('wc floor', me_plane_001)
ob_walls = bpy.data.objects.new('walls', me_plane_003)

# ---- transforms, parenting, visibility, modifiers, constraints
ob_terasse.location = (0.0, 0.0, 8.156e-10)
ob_terasse.lineart.crease_threshold = 0.0
ob_bathroom_floor.location = (-455.5, 77.75, 0.0)
ob_bathroom_floor.rotation_euler = (-3.142, -0.0, 1.571)
ob_bathroom_floor.lineart.crease_threshold = 0.0
ob_kitchen_floor.location = (-113.5, 414.8, 0.0)
ob_kitchen_floor.rotation_euler = (-3.142, -0.0, 1.571)
ob_kitchen_floor.lineart.crease_threshold = 0.0
ob_wooden_floor.location = (-272.7, 260.6, 0.0)
ob_wooden_floor.rotation_euler = (-3.142, -0.0, 1.571)
ob_wooden_floor.lineart.crease_threshold = 0.0
ob_wc_floor.location = (-263.5, 414.8, 0.0)
ob_wc_floor.rotation_euler = (-3.142, -0.0, 1.571)
ob_wc_floor.lineart.crease_threshold = 0.0
ob_walls.location = (-358.5, 515.2, 8.156e-10)
ob_walls.lineart.crease_threshold = 0.0

# ---- collection membership
col_collection_1.objects.link(ob_terasse)
col_collection_1.objects.link(ob_bathroom_floor)
col_collection_1.objects.link(ob_kitchen_floor)
col_collection_1.objects.link(ob_wooden_floor)
col_collection_1.objects.link(ob_wc_floor)
col_collection_1.objects.link(ob_walls)

# ---- scene / render settings (as saved in the file)
scene.frame_start = 1; scene.frame_end = 250; scene.frame_set(31)
scene.render.engine = 'BLENDER_EEVEE_NEXT'
scene.render.image_settings.color_depth = '16'
scene.render.resolution_percentage = 50
scene.render.dither_intensity = 0.0
scene.cycles.use_denoising = False
scene.cycles.samples = 128
scene.cycles.sampling_pattern = 'TABULATED_SOBOL'
scene.cycles.use_adaptive_sampling = False
scene.cycles.use_light_tree = False
scene.cycles.blur_glossy = 0.0
scene.cycles.sample_clamp_indirect = 0.0
scene.view_settings.view_transform = 'Standard'
scene.unit_settings.scale_length = 0.01
bpy.context.view_layer.update()

# ---- added for rendering (the .blend has no active camera and no usable light): camera, sun
cam_auto = bpy.data.cameras.new('AutoCamera')
cam_auto.lens = 50.0
cam_auto.sensor_width = 36.0
cam_auto.clip_end = 25155.3
ob_auto_camera = bpy.data.objects.new('AutoCamera', cam_auto)
scene.collection.objects.link(ob_auto_camera)
ob_auto_camera.location = (1442.61, -1703.52, 1271.69)
ob_auto_camera.rotation_euler = (1.09748, -7.21219e-08, 0.694738)
scene.camera = ob_auto_camera
light_auto_sun = bpy.data.lights.new('AutoSun', 'SUN')
light_auto_sun.energy = 3.0
light_auto_sun.angle = 0.0523599
ob_auto_sun = bpy.data.objects.new('AutoSun', light_auto_sun)
scene.collection.objects.link(ob_auto_sun)
ob_auto_sun.rotation_euler = (0.872665, 0.174533, 0.523599)
bpy.context.view_layer.update()
